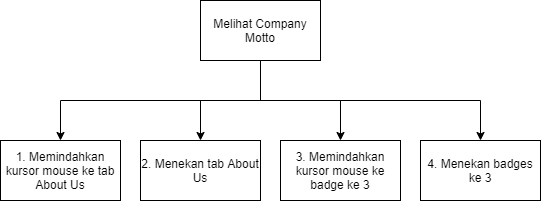

The diagram above was exported from draw.io. Its source (the exported page's mxGraphModel, read from the mxfile embedded in the PNG):
<mxGraphModel dx="868" dy="488" grid="1" gridSize="10" guides="1" tooltips="1" connect="1" arrows="1" fold="1" page="1" pageScale="1" pageWidth="3300" pageHeight="4681" math="0" shadow="0">
  <root>
    <mxCell id="OH3R81iZIGU8O9qMc_WL-0" />
    <mxCell id="OH3R81iZIGU8O9qMc_WL-1" parent="OH3R81iZIGU8O9qMc_WL-0" />
    <mxCell id="OH3R81iZIGU8O9qMc_WL-3" style="edgeStyle=orthogonalEdgeStyle;rounded=0;orthogonalLoop=1;jettySize=auto;html=1;" parent="OH3R81iZIGU8O9qMc_WL-1" source="OH3R81iZIGU8O9qMc_WL-2" target="OH3R81iZIGU8O9qMc_WL-4" edge="1">
      <mxGeometry relative="1" as="geometry">
        <mxPoint x="320" y="360" as="targetPoint" />
        <Array as="points">
          <mxPoint x="360" y="280" />
          <mxPoint x="160" y="280" />
        </Array>
      </mxGeometry>
    </mxCell>
    <mxCell id="OH3R81iZIGU8O9qMc_WL-5" style="edgeStyle=orthogonalEdgeStyle;rounded=0;orthogonalLoop=1;jettySize=auto;html=1;" parent="OH3R81iZIGU8O9qMc_WL-1" source="OH3R81iZIGU8O9qMc_WL-2" target="OH3R81iZIGU8O9qMc_WL-6" edge="1">
      <mxGeometry relative="1" as="geometry">
        <mxPoint x="260" y="370" as="targetPoint" />
      </mxGeometry>
    </mxCell>
    <mxCell id="OH3R81iZIGU8O9qMc_WL-8" style="edgeStyle=orthogonalEdgeStyle;rounded=0;orthogonalLoop=1;jettySize=auto;html=1;" parent="OH3R81iZIGU8O9qMc_WL-1" source="OH3R81iZIGU8O9qMc_WL-2" target="OH3R81iZIGU8O9qMc_WL-7" edge="1">
      <mxGeometry relative="1" as="geometry" />
    </mxCell>
    <mxCell id="OH3R81iZIGU8O9qMc_WL-10" style="edgeStyle=orthogonalEdgeStyle;rounded=0;orthogonalLoop=1;jettySize=auto;html=1;" parent="OH3R81iZIGU8O9qMc_WL-1" source="OH3R81iZIGU8O9qMc_WL-2" target="OH3R81iZIGU8O9qMc_WL-9" edge="1">
      <mxGeometry relative="1" as="geometry">
        <Array as="points">
          <mxPoint x="360" y="280" />
          <mxPoint x="580" y="280" />
        </Array>
      </mxGeometry>
    </mxCell>
    <mxCell id="OH3R81iZIGU8O9qMc_WL-2" value="Melihat Company Motto" style="rounded=0;whiteSpace=wrap;html=1;" parent="OH3R81iZIGU8O9qMc_WL-1" vertex="1">
      <mxGeometry x="300" y="180" width="120" height="60" as="geometry" />
    </mxCell>
    <mxCell id="OH3R81iZIGU8O9qMc_WL-4" value="1. Memindahkan kursor mouse ke tab About Us" style="rounded=0;whiteSpace=wrap;html=1;" parent="OH3R81iZIGU8O9qMc_WL-1" vertex="1">
      <mxGeometry x="100" y="320" width="120" height="60" as="geometry" />
    </mxCell>
    <mxCell id="OH3R81iZIGU8O9qMc_WL-6" value="2.&amp;nbsp;Menekan tab About Us" style="rounded=0;whiteSpace=wrap;html=1;" parent="OH3R81iZIGU8O9qMc_WL-1" vertex="1">
      <mxGeometry x="240" y="320" width="120" height="60" as="geometry" />
    </mxCell>
    <mxCell id="OH3R81iZIGU8O9qMc_WL-7" value="3. Memindahkan kursor mouse ke badge ke 3" style="rounded=0;whiteSpace=wrap;html=1;" parent="OH3R81iZIGU8O9qMc_WL-1" vertex="1">
      <mxGeometry x="380" y="320" width="120" height="60" as="geometry" />
    </mxCell>
    <mxCell id="OH3R81iZIGU8O9qMc_WL-9" value="4. Menekan badges ke 3" style="rounded=0;whiteSpace=wrap;html=1;" parent="OH3R81iZIGU8O9qMc_WL-1" vertex="1">
      <mxGeometry x="520" y="320" width="120" height="60" as="geometry" />
    </mxCell>
  </root>
</mxGraphModel>